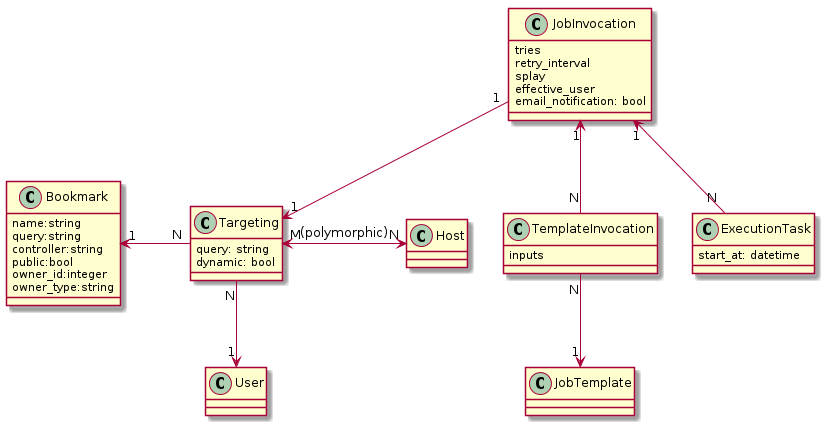

The diagram above was rendered by PlantUML. Its source (embedded in the PNG):
@startuml


class Bookmark {
  name:string
  query:string
  controller:string
  public:bool
  owner_id:integer
  owner_type:string
}

class Targeting {
  query: string
  dynamic: bool
}

class Host
class User

class TemplateInvocation {
  inputs
}

class JobInvocation {
  tries
  retry_interval
  splay
  effective_user
  email_notification: bool
}

class ExecutionTask {
  start_at: datetime
}

Bookmark "1" <- "N" Targeting
Targeting "M" <-> "N" Host : (polymorphic)
Targeting "N" --> "1" User
JobInvocation "1" --> "1" Targeting
JobInvocation "1" <-- "N" TemplateInvocation
TemplateInvocation "N" --> "1" JobTemplate
JobInvocation "1" <-- "N" ExecutionTask

 skinparam backgroundColor transparent

@enduml